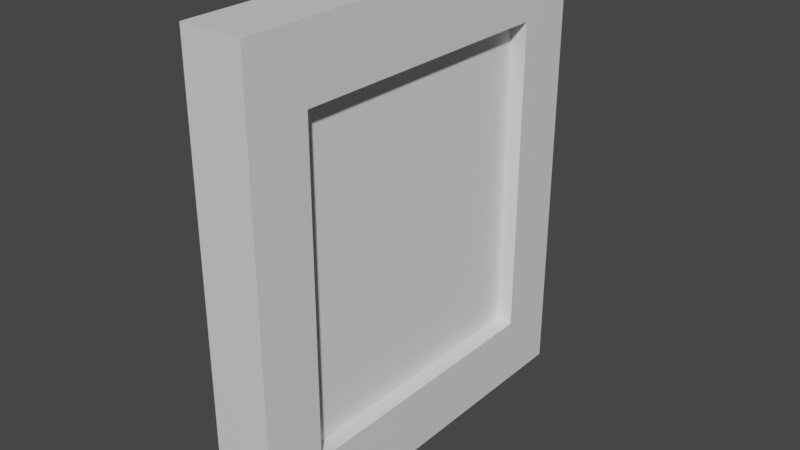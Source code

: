 # Source: HandsPad.blend  (saved by Blender 2.90.8; exported with 4.5.12 LTS)
import bpy
from mathutils import Matrix  # noqa: F401  (used for matrix-valued properties, if any)

bpy.ops.wm.read_factory_settings(use_empty=True)
scene = bpy.context.scene
scene.name = 'Scene'

# ---- collections
col_collection = bpy.data.collections.new('Collection'); scene.collection.children.link(col_collection)

# ---- materials (node trees are filled in below, after node groups)
mat_base = bpy.data.materials.new('Base')
mat_base.alpha_threshold = 0.0
mat_base.use_transparent_shadow = False
mat_base.line_color = (0.0, 0.0, 0.0, 1.0)
mat_hand = bpy.data.materials.new('Hand')
mat_hand.use_transparent_shadow = False
mat_hand.preview_render_type = 'FLAT'

# ---- material node trees
mat_base.use_nodes = True; mat_base.node_tree.nodes.clear()
_N = mat_base.node_tree.nodes; _L = mat_base.node_tree.links
n0 = _N.new('ShaderNodeOutputMaterial'); n0.name = 'Material Output'; n0.location = (300, 300)
n1 = _N.new('ShaderNodeBsdfPrincipled'); n1.name = 'Principled BSDF'; n1.location = (10, 300)
n1.distribution = 'GGX'
n1.subsurface_method = 'BURLEY'
n1.inputs[2].default_value = 0.4
n1.inputs[3].default_value = 1.45
n1.inputs[27].default_value = (0.0, 0.0, 0.0, 1.0)
n1.inputs[28].default_value = 1.0
_L.new(n1.outputs[0], n0.inputs[0])
n0.is_active_output = True

# ---- world
world_world = bpy.data.worlds.new('World'); scene.world = world_world
world_world.use_nodes = True; world_world.node_tree.nodes.clear()
_N = world_world.node_tree.nodes; _L = world_world.node_tree.links
n0 = _N.new('ShaderNodeOutputWorld'); n0.name = 'World Output'; n0.location = (300, 300)
n1 = _N.new('ShaderNodeBackground'); n1.name = 'Background'; n1.location = (10, 300)
n1.inputs[0].default_value = (0.05088, 0.05088, 0.05088, 1.0)
_L.new(n1.outputs[0], n0.inputs[0])
n0.is_active_output = True
world_world.color = (0.05088, 0.05088, 0.05088)
world_world.use_sun_shadow = False
world_world.sun_shadow_jitter_overblur = 0.0

# ---- meshes
me_cube = bpy.data.meshes.new('Cube')
me_cube.from_pydata([(0.06004, 0.3235, 0.3654), (0.06004, 0.3235, -0.3654), (0.06004, -0.3235, 0.3654), (0.06004, -0.3235, -0.3654), (-0.08003, 0.3235, 0.3654), (-0.08003, 0.3235, -0.3654), (-0.08003, -0.3235, 0.3654), (-0.08003, -0.3235, -0.3654), (-0.08003, 0.4613, -0.521), (-0.08003, -0.4613, -0.521), (0.06004, 0.4613, -0.521), (0.06004, 0.4613, 0.521), (-0.08003, -0.4613, 0.521), (0.06004, -0.4613, 0.521), (0.06004, -0.4613, -0.521), (-0.08003, 0.4613, 0.521), (0.0218, 0.3235, 0.3654), (0.0218, 0.3235, -0.3654), (0.0218, -0.3235, 0.3654), (0.0218, -0.3235, -0.3654)], [], [(4, 6, 12, 15), (7, 5, 8, 9), (7, 6, 4, 5), (1, 3, 14, 10), (1, 0, 16, 17), (0, 1, 10, 11), (11, 15, 12, 13), (14, 13, 12, 9), (8, 10, 14, 9), (8, 15, 11, 10), (2, 0, 11, 13), (5, 4, 15, 8), (6, 7, 9, 12), (3, 2, 13, 14), (17, 16, 18, 19), (3, 1, 17, 19), (0, 2, 18, 16), (2, 3, 19, 18)])
me_cube.polygons.foreach_set('material_index', [0, 0, 0, 0, 0, 0, 0, 0, 0, 0, 0, 0, 0, 0, 1, 0, 0, 0])
_uv = me_cube.uv_layers.new(name='UVMap')
_uv.uv.foreach_set('vector', [0.8601, 0.07464, 0.5341, 0.07464, 0.4647, 1.144e-07, 0.9294, 0.0, 0.5341, 0.4254, 0.8601, 0.4254, 0.9294, 0.5, 0.4647, 0.5, 0.5341, 0.4254, 0.5341, 0.07464, 0.8601, 0.07464, 0.8601, 0.4254, 0.06937, 0.4254, 0.3953, 0.4254, 0.4647, 0.5, 1.651e-07, 0.5, 0.2117, 0.8507, 0.2117, 0.5, 0.2309, 0.5, 0.2309, 0.8507, 0.06937, 0.07464, 0.06937, 0.4254, 1.651e-07, 0.5, 0.0, 2.002e-07, 0.2117, 0.9427, 0.1411, 0.9427, 0.1411, 0.5, 0.2117, 0.5, 0.9294, 0.5, 0.9294, 0.0, 1.0, 0.0, 1.0, 0.5, 0.07056, 0.5, 0.1411, 0.5, 0.1411, 0.9427, 0.07056, 0.9427, 0.0, 1.0, 3.753e-08, 0.5, 0.07056, 0.5, 0.07056, 1.0, 0.3953, 0.07464, 0.06937, 0.07464, 0.0, 2.002e-07, 0.4647, 0.0, 0.8601, 0.4254, 0.8601, 0.07464, 0.9294, 0.0, 0.9294, 0.5, 0.5341, 0.07464, 0.5341, 0.4254, 0.4647, 0.5, 0.4647, 1.144e-07, 0.3953, 0.4254, 0.3953, 0.07464, 0.4647, 0.0, 0.4647, 0.5, 0.115, 0.9408, 0.115, 0.05925, 0.8954, 0.05925, 0.8954, 0.9408, 0.2695, 0.5, 0.2695, 0.8105, 0.2502, 0.8105, 0.2502, 0.5, 0.2887, 0.5, 0.2887, 0.8105, 0.2695, 0.8105, 0.2695, 0.5, 0.2502, 0.5, 0.2502, 0.8507, 0.2309, 0.8507, 0.2309, 0.5])
me_cube.materials.append(mat_base)
me_cube.materials.append(mat_hand)
me_cube.use_remesh_preserve_volume = False
me_cube.use_remesh_preserve_attributes = False
me_cube.use_mirror_vertex_groups = False
me_cube.update()

# ---- objects
ob_cube = bpy.data.objects.new('Cube', me_cube)

# ---- transforms, parenting, visibility, modifiers, constraints
ob_cube.location = (0.0, 0.0, 0.0)
ob_cube.lock_rotations_4d = False
ob_cube.empty_display_type = 'ARROWS'
ob_cube.lineart.crease_threshold = 0.0

# ---- collection membership
col_collection.objects.link(ob_cube)

# ---- scene / render settings (as saved in the file)
scene.frame_start = 1; scene.frame_end = 250; scene.frame_set(1)
scene.render.engine = 'BLENDER_EEVEE_NEXT'
scene.cycles.use_denoising = False
scene.cycles.samples = 128
scene.cycles.sampling_pattern = 'TABULATED_SOBOL'
scene.cycles.use_adaptive_sampling = False
scene.cycles.use_light_tree = False
scene.view_settings.view_transform = 'Filmic'
bpy.context.view_layer.update()

# ---- added for rendering (the .blend has no active camera and no usable light): camera, sun
cam_auto = bpy.data.cameras.new('AutoCamera')
cam_auto.lens = 50.0
cam_auto.sensor_width = 36.0
cam_auto.clip_end = 1000.0
ob_auto_camera = bpy.data.objects.new('AutoCamera', cam_auto)
scene.collection.objects.link(ob_auto_camera)
ob_auto_camera.location = (1.28409, -1.55291, 1.03527)
ob_auto_camera.rotation_euler = (1.09748, -7.21219e-08, 0.694738)
scene.camera = ob_auto_camera
light_auto_sun = bpy.data.lights.new('AutoSun', 'SUN')
light_auto_sun.energy = 3.0
light_auto_sun.angle = 0.0523599
ob_auto_sun = bpy.data.objects.new('AutoSun', light_auto_sun)
scene.collection.objects.link(ob_auto_sun)
ob_auto_sun.rotation_euler = (0.872665, 0.174533, 0.523599)
bpy.context.view_layer.update()
